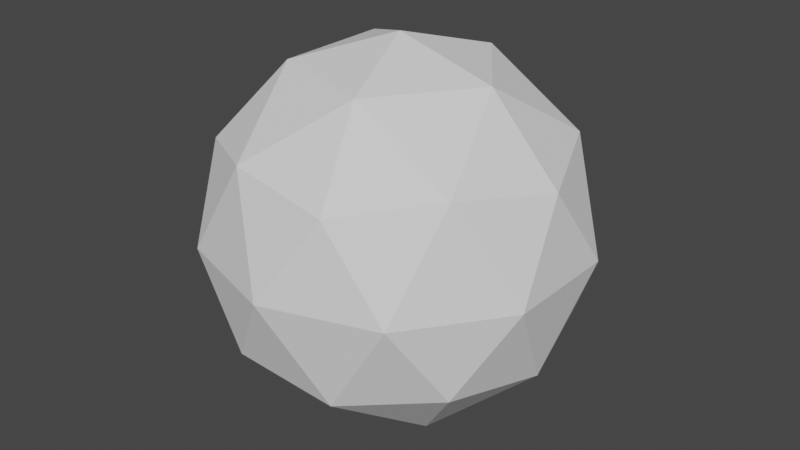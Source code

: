 # Source: barriersphere.blend  (saved by Blender 3.5.10; exported with 4.5.12 LTS)
import bpy
from mathutils import Matrix  # noqa: F401  (used for matrix-valued properties, if any)

bpy.ops.wm.read_factory_settings(use_empty=True)
scene = bpy.context.scene
scene.name = 'Scene'

# ---- collections
col_collection = bpy.data.collections.new('Collection'); scene.collection.children.link(col_collection)

# ---- world
world_world = bpy.data.worlds.new('World'); scene.world = world_world
world_world.use_nodes = True; world_world.node_tree.nodes.clear()
_N = world_world.node_tree.nodes; _L = world_world.node_tree.links
n0 = _N.new('ShaderNodeOutputWorld'); n0.name = 'World Output'; n0.location = (300, 300)
n1 = _N.new('ShaderNodeBackground'); n1.name = 'Background'; n1.location = (10, 300)
n1.inputs[0].default_value = (0.05088, 0.05088, 0.05088, 1.0)
_L.new(n1.outputs[0], n0.inputs[0])
n0.is_active_output = True
world_world.color = (0.05088, 0.05088, 0.05088)
world_world.use_sun_shadow = False
world_world.sun_shadow_jitter_overblur = 0.0

# ---- meshes
me_icosphere = bpy.data.meshes.new('Icosphere')
me_icosphere.from_pydata([(0.0, 0.0, -1.0), (0.7236, -0.5257, -0.4472), (-0.2764, -0.8506, -0.4472), (-0.8944, 0.0, -0.4472), (-0.2764, 0.8506, -0.4472), (0.7236, 0.5257, -0.4472), (0.2764, -0.8506, 0.4472), (-0.7236, -0.5257, 0.4472), (-0.7236, 0.5257, 0.4472), (0.2764, 0.8506, 0.4472), (0.8944, 0.0, 0.4472), (0.0, 0.0, 1.0), (-0.1625, -0.5, -0.8507), (0.4253, -0.309, -0.8507), (0.2629, -0.809, -0.5257), (0.8506, 0.0, -0.5257), (0.4253, 0.309, -0.8507), (-0.5257, 0.0, -0.8507), (-0.6882, -0.5, -0.5257), (-0.1625, 0.5, -0.8507), (-0.6882, 0.5, -0.5257), (0.2629, 0.809, -0.5257), (0.9511, -0.309, 0.0), (0.9511, 0.309, 0.0), (0.0, -1.0, 0.0), (0.5878, -0.809, 0.0), (-0.9511, -0.309, 0.0), (-0.5878, -0.809, 0.0), (-0.5878, 0.809, 0.0), (-0.9511, 0.309, 0.0), (0.5878, 0.809, 0.0), (0.0, 1.0, 0.0), (0.6882, -0.5, 0.5257), (-0.2629, -0.809, 0.5257), (-0.8506, 0.0, 0.5257), (-0.2629, 0.809, 0.5257), (0.6882, 0.5, 0.5257), (0.1625, -0.5, 0.8507), (0.5257, 0.0, 0.8507), (-0.4253, -0.309, 0.8507), (-0.4253, 0.309, 0.8507), (0.1625, 0.5, 0.8507)], [], [(0, 13, 12), (1, 13, 15), (0, 12, 17), (0, 17, 19), (0, 19, 16), (1, 15, 22), (2, 14, 24), (3, 18, 26), (4, 20, 28), (5, 21, 30), (1, 22, 25), (2, 24, 27), (3, 26, 29), (4, 28, 31), (5, 30, 23), (6, 32, 37), (7, 33, 39), (8, 34, 40), (9, 35, 41), (10, 36, 38), (38, 41, 11), (38, 36, 41), (36, 9, 41), (41, 40, 11), (41, 35, 40), (35, 8, 40), (40, 39, 11), (40, 34, 39), (34, 7, 39), (39, 37, 11), (39, 33, 37), (33, 6, 37), (37, 38, 11), (37, 32, 38), (32, 10, 38), (23, 36, 10), (23, 30, 36), (30, 9, 36), (31, 35, 9), (31, 28, 35), (28, 8, 35), (29, 34, 8), (29, 26, 34), (26, 7, 34), (27, 33, 7), (27, 24, 33), (24, 6, 33), (25, 32, 6), (25, 22, 32), (22, 10, 32), (30, 31, 9), (30, 21, 31), (21, 4, 31), (28, 29, 8), (28, 20, 29), (20, 3, 29), (26, 27, 7), (26, 18, 27), (18, 2, 27), (24, 25, 6), (24, 14, 25), (14, 1, 25), (22, 23, 10), (22, 15, 23), (15, 5, 23), (16, 21, 5), (16, 19, 21), (19, 4, 21), (19, 20, 4), (19, 17, 20), (17, 3, 20), (17, 18, 3), (17, 12, 18), (12, 2, 18), (15, 16, 5), (15, 13, 16), (13, 0, 16), (12, 14, 2), (12, 13, 14), (13, 1, 14)])
_uv = me_icosphere.uv_layers.new(name='UVMap')
_uv.uv.foreach_set('vector', [0.1818, 0.0, 0.2273, 0.07873, 0.1364, 0.07873, 0.2727, 0.1575, 0.3182, 0.07873, 0.3636, 0.1575, 0.9091, 0.0, 0.9545, 0.07873, 0.8636, 0.07873, 0.7273, 0.0, 0.7727, 0.07873, 0.6818, 0.07873, 0.5455, 0.0, 0.5909, 0.07873, 0.5, 0.07873, 0.2727, 0.1575, 0.3636, 0.1575, 0.3182, 0.2362, 0.09091, 0.1575, 0.1818, 0.1575, 0.1364, 0.2362, 0.8182, 0.1575, 0.9091, 0.1575, 0.8636, 0.2362, 0.6364, 0.1575, 0.7273, 0.1575, 0.6818, 0.2362, 0.4545, 0.1575, 0.5455, 0.1575, 0.5, 0.2362, 0.2727, 0.1575, 0.3182, 0.2362, 0.2273, 0.2362, 0.09091, 0.1575, 0.1364, 0.2362, 0.04546, 0.2362, 0.8182, 0.1575, 0.8636, 0.2362, 0.7727, 0.2362, 0.6364, 0.1575, 0.6818, 0.2362, 0.5909, 0.2362, 0.4545, 0.1575, 0.5, 0.2362, 0.4091, 0.2362, 0.1818, 0.3149, 0.2727, 0.3149, 0.2273, 0.3937, 0.0, 0.3149, 0.09091, 0.3149, 0.04546, 0.3937, 0.7273, 0.3149, 0.8182, 0.3149, 0.7727, 0.3937, 0.5455, 0.3149, 0.6364, 0.3149, 0.5909, 0.3937, 0.3636, 0.3149, 0.4545, 0.3149, 0.4091, 0.3937, 0.4091, 0.3937, 0.5, 0.3937, 0.4545, 0.4724, 0.4091, 0.3937, 0.4545, 0.3149, 0.5, 0.3937, 0.4545, 0.3149, 0.5455, 0.3149, 0.5, 0.3937, 0.5909, 0.3937, 0.6818, 0.3937, 0.6364, 0.4724, 0.5909, 0.3937, 0.6364, 0.3149, 0.6818, 0.3937, 0.6364, 0.3149, 0.7273, 0.3149, 0.6818, 0.3937, 0.7727, 0.3937, 0.8636, 0.3937, 0.8182, 0.4724, 0.7727, 0.3937, 0.8182, 0.3149, 0.8636, 0.3937, 0.8182, 0.3149, 0.9091, 0.3149, 0.8636, 0.3937, 0.04546, 0.3937, 0.1364, 0.3937, 0.09091, 0.4724, 0.04546, 0.3937, 0.09091, 0.3149, 0.1364, 0.3937, 0.09091, 0.3149, 0.1818, 0.3149, 0.1364, 0.3937, 0.2273, 0.3937, 0.3182, 0.3937, 0.2727, 0.4724, 0.2273, 0.3937, 0.2727, 0.3149, 0.3182, 0.3937, 0.2727, 0.3149, 0.3636, 0.3149, 0.3182, 0.3937, 0.4091, 0.2362, 0.4545, 0.3149, 0.3636, 0.3149, 0.4091, 0.2362, 0.5, 0.2362, 0.4545, 0.3149, 0.5, 0.2362, 0.5455, 0.3149, 0.4545, 0.3149, 0.5909, 0.2362, 0.6364, 0.3149, 0.5455, 0.3149, 0.5909, 0.2362, 0.6818, 0.2362, 0.6364, 0.3149, 0.6818, 0.2362, 0.7273, 0.3149, 0.6364, 0.3149, 0.7727, 0.2362, 0.8182, 0.3149, 0.7273, 0.3149, 0.7727, 0.2362, 0.8636, 0.2362, 0.8182, 0.3149, 0.8636, 0.2362, 0.9091, 0.3149, 0.8182, 0.3149, 0.04546, 0.2362, 0.09091, 0.3149, 0.0, 0.3149, 0.04546, 0.2362, 0.1364, 0.2362, 0.09091, 0.3149, 0.1364, 0.2362, 0.1818, 0.3149, 0.09091, 0.3149, 0.2273, 0.2362, 0.2727, 0.3149, 0.1818, 0.3149, 0.2273, 0.2362, 0.3182, 0.2362, 0.2727, 0.3149, 0.3182, 0.2362, 0.3636, 0.3149, 0.2727, 0.3149, 0.5, 0.2362, 0.5909, 0.2362, 0.5455, 0.3149, 0.5, 0.2362, 0.5455, 0.1575, 0.5909, 0.2362, 0.5455, 0.1575, 0.6364, 0.1575, 0.5909, 0.2362, 0.6818, 0.2362, 0.7727, 0.2362, 0.7273, 0.3149, 0.6818, 0.2362, 0.7273, 0.1575, 0.7727, 0.2362, 0.7273, 0.1575, 0.8182, 0.1575, 0.7727, 0.2362, 0.8636, 0.2362, 0.9545, 0.2362, 0.9091, 0.3149, 0.8636, 0.2362, 0.9091, 0.1575, 0.9545, 0.2362, 0.9091, 0.1575, 1.0, 0.1575, 0.9545, 0.2362, 0.1364, 0.2362, 0.2273, 0.2362, 0.1818, 0.3149, 0.1364, 0.2362, 0.1818, 0.1575, 0.2273, 0.2362, 0.1818, 0.1575, 0.2727, 0.1575, 0.2273, 0.2362, 0.3182, 0.2362, 0.4091, 0.2362, 0.3636, 0.3149, 0.3182, 0.2362, 0.3636, 0.1575, 0.4091, 0.2362, 0.3636, 0.1575, 0.4545, 0.1575, 0.4091, 0.2362, 0.5, 0.07873, 0.5455, 0.1575, 0.4545, 0.1575, 0.5, 0.07873, 0.5909, 0.07873, 0.5455, 0.1575, 0.5909, 0.07873, 0.6364, 0.1575, 0.5455, 0.1575, 0.6818, 0.07873, 0.7273, 0.1575, 0.6364, 0.1575, 0.6818, 0.07873, 0.7727, 0.07873, 0.7273, 0.1575, 0.7727, 0.07873, 0.8182, 0.1575, 0.7273, 0.1575, 0.8636, 0.07873, 0.9091, 0.1575, 0.8182, 0.1575, 0.8636, 0.07873, 0.9545, 0.07873, 0.9091, 0.1575, 0.9545, 0.07873, 1.0, 0.1575, 0.9091, 0.1575, 0.3636, 0.1575, 0.4091, 0.07873, 0.4545, 0.1575, 0.3636, 0.1575, 0.3182, 0.07873, 0.4091, 0.07873, 0.3182, 0.07873, 0.3636, 0.0, 0.4091, 0.07873, 0.1364, 0.07873, 0.1818, 0.1575, 0.09091, 0.1575, 0.1364, 0.07873, 0.2273, 0.07873, 0.1818, 0.1575, 0.2273, 0.07873, 0.2727, 0.1575, 0.1818, 0.1575])
me_icosphere.update()

# ---- objects
ob_icospheremesh = bpy.data.objects.new('IcosphereMesh', me_icosphere)

# ---- transforms, parenting, visibility, modifiers, constraints
ob_icospheremesh.location = (0.0, 0.0, 0.0)

# ---- collection membership
col_collection.objects.link(ob_icospheremesh)

# ---- scene / render settings (as saved in the file)
scene.frame_start = 1; scene.frame_end = 250; scene.frame_set(1)
scene.render.engine = 'BLENDER_EEVEE_NEXT'
scene.cycles.sampling_pattern = 'TABULATED_SOBOL'
scene.view_settings.view_transform = 'Filmic'
bpy.context.view_layer.update()

# ---- added for rendering (the .blend has no active camera and no usable light): camera, sun
cam_auto = bpy.data.cameras.new('AutoCamera')
cam_auto.lens = 50.0
cam_auto.sensor_width = 36.0
cam_auto.clip_end = 1000.0
ob_auto_camera = bpy.data.objects.new('AutoCamera', cam_auto)
scene.collection.objects.link(ob_auto_camera)
ob_auto_camera.location = (3.15365, -3.78438, 2.52292)
ob_auto_camera.rotation_euler = (1.09748, -7.21219e-08, 0.694738)
scene.camera = ob_auto_camera
light_auto_sun = bpy.data.lights.new('AutoSun', 'SUN')
light_auto_sun.energy = 3.0
light_auto_sun.angle = 0.0523599
ob_auto_sun = bpy.data.objects.new('AutoSun', light_auto_sun)
scene.collection.objects.link(ob_auto_sun)
ob_auto_sun.rotation_euler = (0.872665, 0.174533, 0.523599)
bpy.context.view_layer.update()

